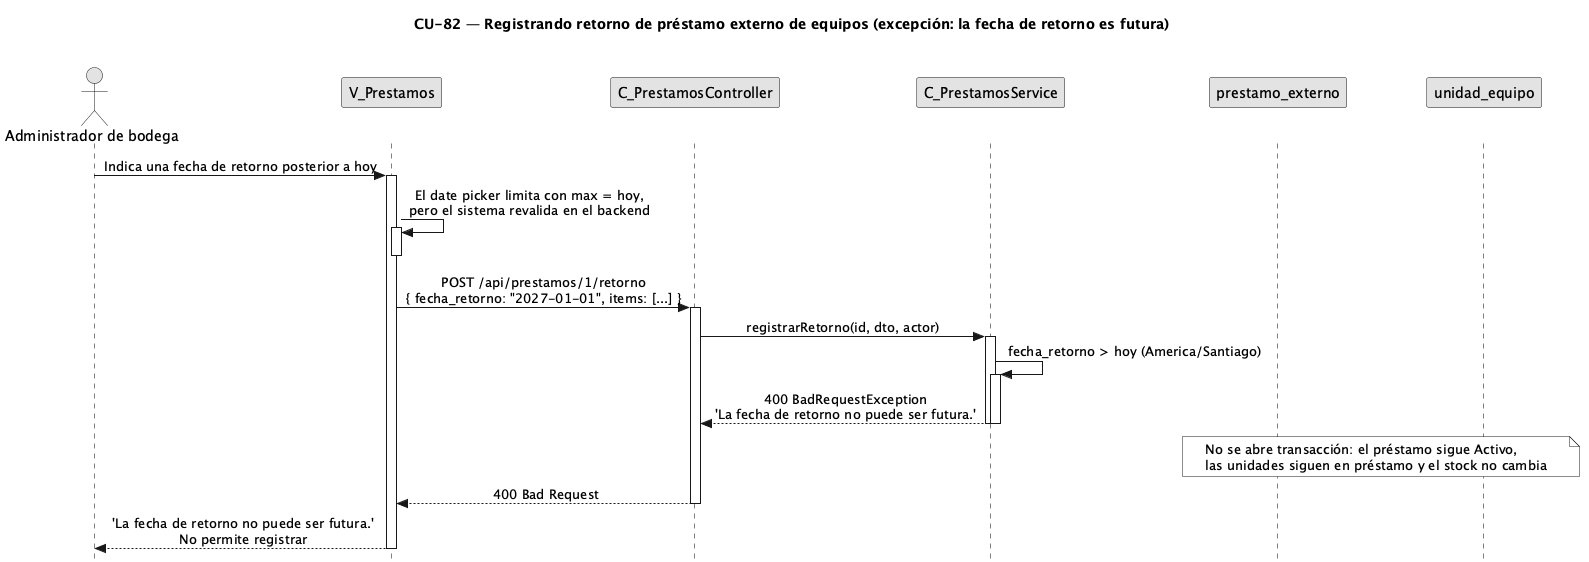

The diagram above was rendered by PlantUML. Its source (embedded in the PNG):
@startuml CU82-exc-fecha-futura
title CU-82 — Registrando retorno de préstamo externo de equipos (excepción: la fecha de retorno es futura)

skinparam style strictuml
skinparam monochrome true
skinparam shadowing false
skinparam sequenceMessageAlign center
<style> sequenceDiagram { participant { Margin 35 } actor { Margin 15 } } </style>
skinparam sequence {
  MessageAlign center
  LifeLineBorderColor black
}
hide footbox

actor "Administrador de bodega" as user
participant "V_Prestamos" as view
participant "C_PrestamosController" as ctrl
participant "C_PrestamosService" as svc
participant "prestamo_externo" as pent
participant "unidad_equipo" as uent

user -> view : Indica una fecha de retorno posterior a hoy
activate view

view -> view : El date picker limita con max = hoy,\npero el sistema revalida en el backend
activate view
deactivate view

view -> ctrl : POST /api/prestamos/1/retorno\n{ fecha_retorno: "2027-01-01", items: [...] }
activate ctrl

ctrl -> svc : registrarRetorno(id, dto, actor)
activate svc

svc -> svc : fecha_retorno > hoy (America/Santiago)
activate svc
svc --> ctrl : 400 BadRequestException\n'La fecha de retorno no puede ser futura.'
deactivate svc
deactivate svc

note over pent, uent : No se abre transacción: el préstamo sigue Activo,\nlas unidades siguen en préstamo y el stock no cambia

ctrl --> view : 400 Bad Request
deactivate ctrl
view --> user : 'La fecha de retorno no puede ser futura.'\nNo permite registrar
deactivate view

@enduml